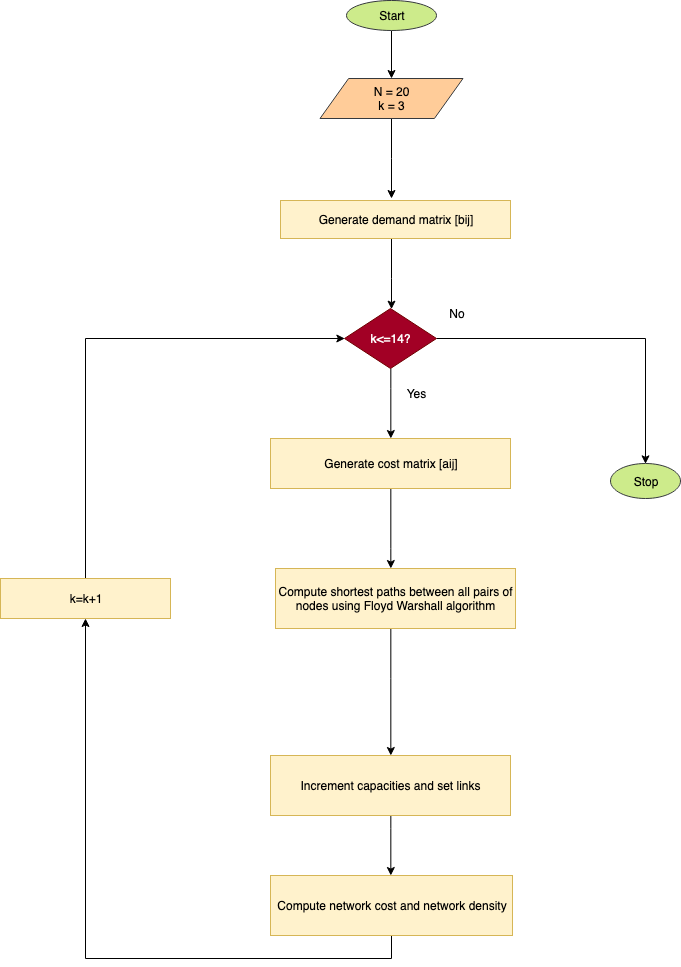

The diagram above was exported from draw.io. Its source (the exported page's mxGraphModel, read from the mxfile embedded in the PNG):
<mxGraphModel dx="1101" dy="586" grid="1" gridSize="10" guides="1" tooltips="1" connect="1" arrows="1" fold="1" page="1" pageScale="1" pageWidth="850" pageHeight="1100" math="0" shadow="0">
  <root>
    <mxCell id="0" />
    <mxCell id="1" parent="0" />
    <mxCell id="uMQmQ7bPQIflVzzC-JAF-36" value="" style="edgeStyle=orthogonalEdgeStyle;rounded=0;orthogonalLoop=1;jettySize=auto;html=1;" edge="1" parent="1" source="uMQmQ7bPQIflVzzC-JAF-1" target="uMQmQ7bPQIflVzzC-JAF-35">
      <mxGeometry relative="1" as="geometry">
        <Array as="points">
          <mxPoint x="488" y="192" />
          <mxPoint x="488" y="192" />
        </Array>
      </mxGeometry>
    </mxCell>
    <mxCell id="uMQmQ7bPQIflVzzC-JAF-1" value="Start" style="ellipse;whiteSpace=wrap;html=1;fillColor=#cdeb8b;strokeColor=#36393d;" vertex="1" parent="1">
      <mxGeometry x="426" y="102" width="90" height="30" as="geometry" />
    </mxCell>
    <mxCell id="uMQmQ7bPQIflVzzC-JAF-28" value="" style="edgeStyle=orthogonalEdgeStyle;rounded=0;orthogonalLoop=1;jettySize=auto;html=1;" edge="1" parent="1" source="uMQmQ7bPQIflVzzC-JAF-2" target="uMQmQ7bPQIflVzzC-JAF-20">
      <mxGeometry relative="1" as="geometry">
        <Array as="points">
          <mxPoint x="471" y="380" />
          <mxPoint x="471" y="380" />
        </Array>
      </mxGeometry>
    </mxCell>
    <mxCell id="uMQmQ7bPQIflVzzC-JAF-2" value="Generate demand matrix [bij]" style="rounded=0;whiteSpace=wrap;html=1;fillColor=#fff2cc;strokeColor=#d6b656;" vertex="1" parent="1">
      <mxGeometry x="360" y="302" width="230" height="38" as="geometry" />
    </mxCell>
    <mxCell id="uMQmQ7bPQIflVzzC-JAF-15" value="" style="edgeStyle=orthogonalEdgeStyle;rounded=0;orthogonalLoop=1;jettySize=auto;html=1;" edge="1" parent="1" source="uMQmQ7bPQIflVzzC-JAF-4" target="uMQmQ7bPQIflVzzC-JAF-13">
      <mxGeometry relative="1" as="geometry">
        <Array as="points">
          <mxPoint x="470" y="650" />
          <mxPoint x="470" y="650" />
        </Array>
      </mxGeometry>
    </mxCell>
    <mxCell id="uMQmQ7bPQIflVzzC-JAF-4" value="Generate cost matrix [aij]" style="rounded=0;whiteSpace=wrap;html=1;fillColor=#fff2cc;strokeColor=#d6b656;" vertex="1" parent="1">
      <mxGeometry x="350" y="540" width="240" height="50" as="geometry" />
    </mxCell>
    <mxCell id="uMQmQ7bPQIflVzzC-JAF-17" value="" style="edgeStyle=orthogonalEdgeStyle;rounded=0;orthogonalLoop=1;jettySize=auto;html=1;" edge="1" parent="1" source="uMQmQ7bPQIflVzzC-JAF-13" target="uMQmQ7bPQIflVzzC-JAF-16">
      <mxGeometry relative="1" as="geometry">
        <Array as="points">
          <mxPoint x="470" y="780" />
          <mxPoint x="470" y="780" />
        </Array>
      </mxGeometry>
    </mxCell>
    <mxCell id="uMQmQ7bPQIflVzzC-JAF-13" value="Compute shortest paths between all pairs of nodes using Floyd Warshall algorithm" style="rounded=0;whiteSpace=wrap;html=1;fillColor=#fff2cc;strokeColor=#d6b656;" vertex="1" parent="1">
      <mxGeometry x="355" y="670" width="240" height="60" as="geometry" />
    </mxCell>
    <mxCell id="uMQmQ7bPQIflVzzC-JAF-19" value="" style="edgeStyle=orthogonalEdgeStyle;rounded=0;orthogonalLoop=1;jettySize=auto;html=1;" edge="1" parent="1" source="uMQmQ7bPQIflVzzC-JAF-16" target="uMQmQ7bPQIflVzzC-JAF-18">
      <mxGeometry relative="1" as="geometry">
        <Array as="points">
          <mxPoint x="471" y="930" />
          <mxPoint x="471" y="930" />
        </Array>
      </mxGeometry>
    </mxCell>
    <mxCell id="uMQmQ7bPQIflVzzC-JAF-16" value="Increment capacities and set links" style="rounded=0;whiteSpace=wrap;html=1;fillColor=#fff2cc;strokeColor=#d6b656;" vertex="1" parent="1">
      <mxGeometry x="350" y="857" width="240" height="60" as="geometry" />
    </mxCell>
    <mxCell id="uMQmQ7bPQIflVzzC-JAF-30" style="edgeStyle=orthogonalEdgeStyle;rounded=0;orthogonalLoop=1;jettySize=auto;html=1;" edge="1" parent="1" source="uMQmQ7bPQIflVzzC-JAF-18" target="uMQmQ7bPQIflVzzC-JAF-24">
      <mxGeometry relative="1" as="geometry">
        <Array as="points">
          <mxPoint x="471" y="1060" />
          <mxPoint x="165" y="1060" />
        </Array>
      </mxGeometry>
    </mxCell>
    <mxCell id="uMQmQ7bPQIflVzzC-JAF-18" value="Compute network cost and network density" style="rounded=0;whiteSpace=wrap;html=1;fillColor=#fff2cc;strokeColor=#d6b656;" vertex="1" parent="1">
      <mxGeometry x="350" y="977" width="242" height="60" as="geometry" />
    </mxCell>
    <mxCell id="uMQmQ7bPQIflVzzC-JAF-47" value="" style="edgeStyle=orthogonalEdgeStyle;rounded=0;orthogonalLoop=1;jettySize=auto;html=1;entryX=0.5;entryY=0;entryDx=0;entryDy=0;" edge="1" parent="1" source="uMQmQ7bPQIflVzzC-JAF-20" target="uMQmQ7bPQIflVzzC-JAF-4">
      <mxGeometry relative="1" as="geometry">
        <mxPoint x="471" y="550" as="targetPoint" />
        <Array as="points">
          <mxPoint x="470" y="490" />
          <mxPoint x="470" y="490" />
        </Array>
      </mxGeometry>
    </mxCell>
    <mxCell id="uMQmQ7bPQIflVzzC-JAF-56" style="edgeStyle=orthogonalEdgeStyle;rounded=0;orthogonalLoop=1;jettySize=auto;html=1;entryX=0.5;entryY=0;entryDx=0;entryDy=0;" edge="1" parent="1" source="uMQmQ7bPQIflVzzC-JAF-20" target="uMQmQ7bPQIflVzzC-JAF-55">
      <mxGeometry relative="1" as="geometry" />
    </mxCell>
    <mxCell id="uMQmQ7bPQIflVzzC-JAF-20" value="k&amp;lt;=14?" style="rhombus;whiteSpace=wrap;html=1;fillColor=#a20025;strokeColor=#6F0000;fontColor=#ffffff;" vertex="1" parent="1">
      <mxGeometry x="424" y="410" width="92" height="60" as="geometry" />
    </mxCell>
    <mxCell id="uMQmQ7bPQIflVzzC-JAF-51" style="edgeStyle=orthogonalEdgeStyle;rounded=0;orthogonalLoop=1;jettySize=auto;html=1;entryX=0;entryY=0.5;entryDx=0;entryDy=0;" edge="1" parent="1" source="uMQmQ7bPQIflVzzC-JAF-24" target="uMQmQ7bPQIflVzzC-JAF-20">
      <mxGeometry relative="1" as="geometry">
        <Array as="points">
          <mxPoint x="165" y="440" />
        </Array>
      </mxGeometry>
    </mxCell>
    <mxCell id="uMQmQ7bPQIflVzzC-JAF-24" value="k=k+1" style="rounded=0;whiteSpace=wrap;html=1;fillColor=#fff2cc;strokeColor=#d6b656;" vertex="1" parent="1">
      <mxGeometry x="80" y="680" width="170" height="40" as="geometry" />
    </mxCell>
    <mxCell id="uMQmQ7bPQIflVzzC-JAF-58" value="" style="edgeStyle=orthogonalEdgeStyle;rounded=0;orthogonalLoop=1;jettySize=auto;html=1;" edge="1" parent="1" source="uMQmQ7bPQIflVzzC-JAF-35">
      <mxGeometry relative="1" as="geometry">
        <mxPoint x="471" y="300" as="targetPoint" />
      </mxGeometry>
    </mxCell>
    <mxCell id="uMQmQ7bPQIflVzzC-JAF-35" value="&lt;div&gt;N = 20&lt;/div&gt;&lt;div&gt;k = 3&lt;/div&gt;" style="shape=parallelogram;perimeter=parallelogramPerimeter;whiteSpace=wrap;html=1;fillColor=#ffcc99;strokeColor=#36393d;" vertex="1" parent="1">
      <mxGeometry x="399.5" y="180" width="143" height="40" as="geometry" />
    </mxCell>
    <mxCell id="uMQmQ7bPQIflVzzC-JAF-55" value="Stop" style="ellipse;whiteSpace=wrap;html=1;fillColor=#cdeb8b;strokeColor=#36393d;" vertex="1" parent="1">
      <mxGeometry x="690" y="565" width="70" height="35" as="geometry" />
    </mxCell>
    <mxCell id="uMQmQ7bPQIflVzzC-JAF-59" value="Yes" style="text;html=1;strokeColor=none;fillColor=none;align=center;verticalAlign=middle;whiteSpace=wrap;rounded=0;" vertex="1" parent="1">
      <mxGeometry x="476" y="480" width="40" height="30" as="geometry" />
    </mxCell>
    <mxCell id="uMQmQ7bPQIflVzzC-JAF-60" value="No" style="text;html=1;strokeColor=none;fillColor=none;align=center;verticalAlign=middle;whiteSpace=wrap;rounded=0;" vertex="1" parent="1">
      <mxGeometry x="516" y="400" width="40" height="30" as="geometry" />
    </mxCell>
  </root>
</mxGraphModel>